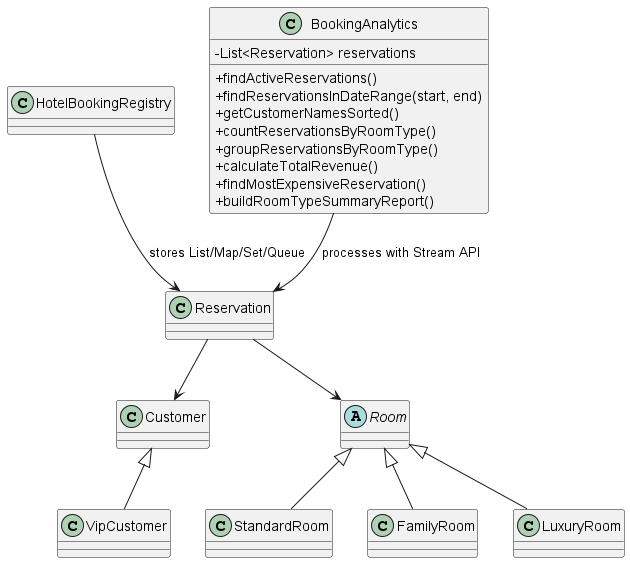

The diagram above was rendered by PlantUML. Its source (embedded in the PNG):
@startuml
skinparam classAttributeIconSize 0

class Customer
class VipCustomer
abstract class Room
class StandardRoom
class FamilyRoom
class LuxuryRoom
class Reservation
class HotelBookingRegistry
class BookingAnalytics

Customer <|-- VipCustomer
Room <|-- StandardRoom
Room <|-- FamilyRoom
Room <|-- LuxuryRoom
Reservation --> Customer
Reservation --> Room
HotelBookingRegistry --> Reservation : stores List/Map/Set/Queue
BookingAnalytics --> Reservation : processes with Stream API

class BookingAnalytics {
  - List<Reservation> reservations
  + findActiveReservations()
  + findReservationsInDateRange(start, end)
  + getCustomerNamesSorted()
  + countReservationsByRoomType()
  + groupReservationsByRoomType()
  + calculateTotalRevenue()
  + findMostExpensiveReservation()
  + buildRoomTypeSummaryReport()
}
@enduml